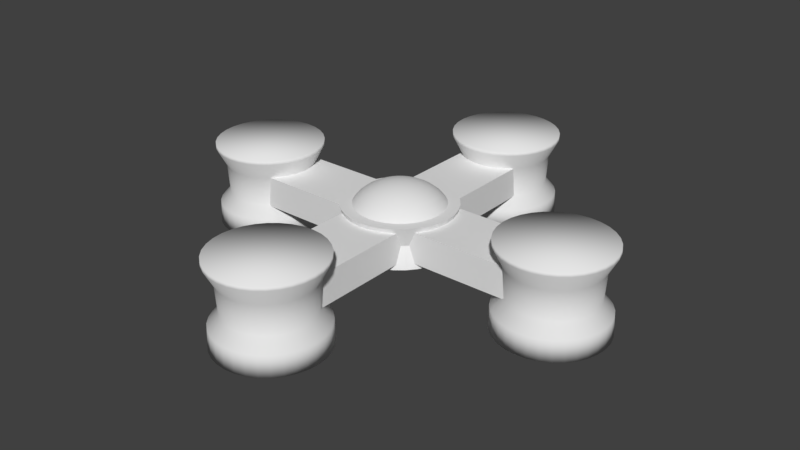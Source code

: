 # Source: quadcopter.blend  (saved by Blender 2.78.0; exported with 4.5.12 LTS)
import bpy
from mathutils import Matrix  # noqa: F401  (used for matrix-valued properties, if any)

bpy.ops.wm.read_factory_settings(use_empty=True)
scene = bpy.context.scene
scene.name = 'Scene'

# ---- collections
col_collection_1 = bpy.data.collections.new('Collection 1'); scene.collection.children.link(col_collection_1)

# ---- world
world_world = bpy.data.worlds.new('World'); scene.world = world_world
world_world.color = (0.05088, 0.05088, 0.05088)
world_world.use_sun_shadow = False
world_world.sun_shadow_jitter_overblur = 0.0
world_world.cycles.sampling_method = 'MANUAL'

# ---- meshes
me_sphere = bpy.data.meshes.new('Sphere')
me_sphere.from_pydata([(0.03806, 0.1913, 0.9808), (0.07466, 0.3753, 0.9239), (0.1084, 0.5449, 0.8315), (0.1379, 0.6935, 0.7071), (0.1622, 0.8155, 0.5556), (0.1802, 0.9061, 0.3827), (0.07466, 0.1802, 0.9808), (0.1464, 0.3536, 0.9239), (0.2126, 0.5133, 0.8315), (0.2706, 0.6533, 0.7071), (0.3182, 0.7682, 0.5556), (0.3536, 0.8536, 0.3827), (0.1084, 0.1622, 0.9808), (0.2126, 0.3182, 0.9239), (0.3087, 0.4619, 0.8315), (0.3928, 0.5879, 0.7071), (0.4619, 0.6913, 0.5556), (0.5133, 0.7682, 0.3827), (0.1379, 0.1379, 0.9808), (0.2706, 0.2706, 0.9239), (0.3928, 0.3928, 0.8315), (0.5, 0.5, 0.7071), (0.5879, 0.5879, 0.5556), (0.6533, 0.6533, 0.3827), (0.1622, 0.1084, 0.9808), (0.3182, 0.2126, 0.9239), (0.4619, 0.3087, 0.8315), (0.5879, 0.3928, 0.7071), (0.6913, 0.4619, 0.5556), (0.7682, 0.5133, 0.3827), (0.1802, 0.07466, 0.9808), (0.3536, 0.1464, 0.9239), (0.5133, 0.2126, 0.8315), (0.6533, 0.2706, 0.7071), (0.7682, 0.3182, 0.5556), (0.8536, 0.3536, 0.3827), (0.1913, 0.03806, 0.9808), (0.3753, 0.07466, 0.9239), (0.5449, 0.1084, 0.8315), (0.6935, 0.1379, 0.7071), (0.8155, 0.1622, 0.5556), (0.9061, 0.1802, 0.3827), (0.1951, -3.266e-07, 0.9808), (0.3827, -3.192e-07, 0.9239), (0.5556, -3.117e-07, 0.8315), (0.7071, -3.192e-07, 0.7071), (0.8315, -3.341e-07, 0.5556), (0.9239, -2.745e-07, 0.3827), (0.1913, -0.03806, 0.9808), (0.3753, -0.07466, 0.9239), (0.5449, -0.1084, 0.8315), (0.6935, -0.138, 0.7071), (0.8155, -0.1622, 0.5556), (0.9061, -0.1802, 0.3827), (0.1802, -0.07466, 0.9808), (0.3536, -0.1464, 0.9239), (0.5133, -0.2126, 0.8315), (0.6533, -0.2706, 0.7071), (0.7682, -0.3182, 0.5556), (0.8536, -0.3536, 0.3827), (0.1622, -0.1084, 0.9808), (0.3182, -0.2126, 0.9239), (0.4619, -0.3087, 0.8315), (0.5879, -0.3928, 0.7071), (0.6913, -0.4619, 0.5556), (0.7682, -0.5133, 0.3827), (0.1379, -0.138, 0.9808), (0.2706, -0.2706, 0.9239), (0.3928, -0.3928, 0.8315), (0.5, -0.5, 0.7071), (0.5879, -0.5879, 0.5556), (0.6533, -0.6533, 0.3827), (0.1084, -0.1622, 0.9808), (0.2126, -0.3182, 0.9239), (0.3087, -0.4619, 0.8315), (0.3928, -0.5879, 0.7071), (0.4619, -0.6913, 0.5556), (0.5133, -0.7682, 0.3827), (0.07466, -0.1802, 0.9808), (0.1464, -0.3536, 0.9239), (0.2126, -0.5133, 0.8315), (0.2706, -0.6533, 0.7071), (0.3182, -0.7682, 0.5556), (0.3536, -0.8536, 0.3827), (0.03806, -0.1913, 0.9808), (0.07466, -0.3753, 0.9239), (0.1084, -0.5449, 0.8315), (0.1379, -0.6935, 0.7071), (0.1622, -0.8155, 0.5556), (0.1802, -0.9061, 0.3827), (-7.212e-09, -0.1951, 0.9808), (4.122e-08, -0.3827, 0.9239), (2.632e-08, -0.5556, 0.8315), (-2.584e-08, -0.7071, 0.7071), (-8.544e-08, -0.8315, 0.5556), (6.357e-08, -0.9239, 0.3827), (-0.03806, -0.1913, 0.9808), (-0.07466, -0.3753, 0.9239), (-0.1084, -0.5449, 0.8315), (-0.1379, -0.6935, 0.7071), (-0.1622, -0.8155, 0.5556), (-0.1802, -0.9061, 0.3827), (-0.07466, -0.1802, 0.9808), (-0.1464, -0.3536, 0.9239), (-0.2126, -0.5133, 0.8315), (-0.2706, -0.6533, 0.7071), (-0.3182, -0.7682, 0.5556), (-0.3536, -0.8536, 0.3827), (-1.81e-07, -5.968e-07, 1.0), (-0.1084, -0.1622, 0.9808), (-0.2126, -0.3182, 0.9239), (-0.3087, -0.4619, 0.8315), (-0.3928, -0.5879, 0.7071), (-0.4619, -0.6913, 0.5556), (-0.5133, -0.7682, 0.3827), (-0.1379, -0.138, 0.9808), (-0.2706, -0.2706, 0.9239), (-0.3928, -0.3928, 0.8315), (-0.5, -0.5, 0.7071), (-0.5879, -0.5879, 0.5556), (-0.6533, -0.6533, 0.3827), (-0.1622, -0.1084, 0.9808), (-0.3182, -0.2126, 0.9239), (-0.4619, -0.3087, 0.8315), (-0.5879, -0.3928, 0.7071), (-0.6913, -0.4619, 0.5556), (-0.7682, -0.5133, 0.3827), (-0.1802, -0.07466, 0.9808), (-0.3536, -0.1464, 0.9239), (-0.5133, -0.2126, 0.8315), (-0.6533, -0.2706, 0.7071), (-0.7682, -0.3182, 0.5556), (-0.8536, -0.3536, 0.3827), (-0.1913, -0.03806, 0.9808), (-0.3753, -0.07466, 0.9239), (-0.5449, -0.1084, 0.8315), (-0.6935, -0.1379, 0.7071), (-0.8155, -0.1622, 0.5556), (-0.9061, -0.1802, 0.3827), (-0.1951, -3.117e-07, 0.9808), (-0.3827, -2.819e-07, 0.9239), (-0.5556, -2.819e-07, 0.8315), (-0.7071, -1.851e-07, 0.7071), (-0.8315, -1.404e-07, 0.5556), (-0.9239, -3.192e-07, 0.3827), (-0.1913, 0.03806, 0.9808), (-0.3753, 0.07466, 0.9239), (-0.5449, 0.1084, 0.8315), (-0.6935, 0.1379, 0.7071), (-0.8155, 0.1622, 0.5556), (-0.9061, 0.1802, 0.3827), (-0.1802, 0.07466, 0.9808), (-0.3536, 0.1464, 0.9239), (-0.5133, 0.2126, 0.8315), (-0.6533, 0.2706, 0.7071), (-0.7682, 0.3182, 0.5556), (-0.8536, 0.3536, 0.3827), (-0.1622, 0.1084, 0.9808), (-0.3182, 0.2126, 0.9239), (-0.4619, 0.3087, 0.8315), (-0.5879, 0.3928, 0.7071), (-0.6913, 0.4619, 0.5556), (-0.7682, 0.5133, 0.3827), (-0.1379, 0.1379, 0.9808), (-0.2706, 0.2706, 0.9239), (-0.3928, 0.3928, 0.8315), (-0.5, 0.5, 0.7071), (-0.5879, 0.5879, 0.5556), (-0.6533, 0.6533, 0.3827), (-0.1084, 0.1622, 0.9808), (-0.2126, 0.3182, 0.9239), (-0.3087, 0.4619, 0.8315), (-0.3928, 0.5879, 0.7071), (-0.4619, 0.6913, 0.5556), (-0.5133, 0.7682, 0.3827), (-0.07466, 0.1802, 0.9808), (-0.1464, 0.3536, 0.9239), (-0.2126, 0.5133, 0.8315), (-0.2706, 0.6533, 0.7071), (-0.3182, 0.7682, 0.5556), (-0.3536, 0.8536, 0.3827), (-0.03806, 0.1913, 0.9808), (-0.07466, 0.3753, 0.9239), (-0.1084, 0.5449, 0.8315), (-0.1379, 0.6935, 0.7071), (-0.1622, 0.8155, 0.5556), (-0.1802, 0.9061, 0.3827), (3.749e-08, 0.1951, 0.9808), (7.847e-08, 0.3827, 0.9239), (1.083e-07, 0.5556, 0.8315), (1.53e-07, 0.7071, 0.7071), (2.722e-07, 0.8315, 0.5556), (6.357e-08, 0.9239, 0.3827)], [], [(189, 188, 1, 2), (190, 189, 2, 3), (191, 190, 3, 4), (192, 191, 4, 5), (187, 108, 0), (188, 187, 0, 1), (1, 0, 6, 7), (2, 1, 7, 8), (3, 2, 8, 9), (4, 3, 9, 10), (5, 4, 10, 11), (0, 108, 6), (11, 10, 16, 17), (6, 108, 12), (7, 6, 12, 13), (8, 7, 13, 14), (9, 8, 14, 15), (10, 9, 15, 16), (14, 13, 19, 20), (15, 14, 20, 21), (16, 15, 21, 22), (17, 16, 22, 23), (12, 108, 18), (13, 12, 18, 19), (18, 108, 24), (19, 18, 24, 25), (20, 19, 25, 26), (21, 20, 26, 27), (22, 21, 27, 28), (23, 22, 28, 29), (26, 25, 31, 32), (27, 26, 32, 33), (28, 27, 33, 34), (29, 28, 34, 35), (24, 108, 30), (25, 24, 30, 31), (30, 108, 36), (31, 30, 36, 37), (32, 31, 37, 38), (33, 32, 38, 39), (34, 33, 39, 40), (35, 34, 40, 41), (39, 38, 44, 45), (40, 39, 45, 46), (41, 40, 46, 47), (36, 108, 42), (37, 36, 42, 43), (38, 37, 43, 44), (42, 108, 48), (43, 42, 48, 49), (44, 43, 49, 50), (45, 44, 50, 51), (46, 45, 51, 52), (47, 46, 52, 53), (51, 50, 56, 57), (52, 51, 57, 58), (53, 52, 58, 59), (48, 108, 54), (49, 48, 54, 55), (50, 49, 55, 56), (54, 108, 60), (55, 54, 60, 61), (56, 55, 61, 62), (57, 56, 62, 63), (58, 57, 63, 64), (59, 58, 64, 65), (64, 63, 69, 70), (65, 64, 70, 71), (60, 108, 66), (61, 60, 66, 67), (62, 61, 67, 68), (63, 62, 68, 69), (67, 66, 72, 73), (68, 67, 73, 74), (69, 68, 74, 75), (70, 69, 75, 76), (71, 70, 76, 77), (66, 108, 72), (77, 76, 82, 83), (72, 108, 78), (73, 72, 78, 79), (74, 73, 79, 80), (75, 74, 80, 81), (76, 75, 81, 82), (79, 78, 84, 85), (80, 79, 85, 86), (81, 80, 86, 87), (82, 81, 87, 88), (83, 82, 88, 89), (78, 108, 84), (89, 88, 94, 95), (84, 108, 90), (85, 84, 90, 91), (86, 85, 91, 92), (87, 86, 92, 93), (88, 87, 93, 94), (92, 91, 97, 98), (93, 92, 98, 99), (94, 93, 99, 100), (95, 94, 100, 101), (90, 108, 96), (91, 90, 96, 97), (96, 108, 102), (97, 96, 102, 103), (98, 97, 103, 104), (99, 98, 104, 105), (100, 99, 105, 106), (101, 100, 106, 107), (104, 103, 110, 111), (105, 104, 111, 112), (106, 105, 112, 113), (107, 106, 113, 114), (102, 108, 109), (103, 102, 109, 110), (109, 108, 115), (110, 109, 115, 116), (111, 110, 116, 117), (112, 111, 117, 118), (113, 112, 118, 119), (114, 113, 119, 120), (118, 117, 123, 124), (119, 118, 124, 125), (120, 119, 125, 126), (115, 108, 121), (116, 115, 121, 122), (117, 116, 122, 123), (121, 108, 127), (122, 121, 127, 128), (123, 122, 128, 129), (124, 123, 129, 130), (125, 124, 130, 131), (126, 125, 131, 132), (131, 130, 136, 137), (132, 131, 137, 138), (127, 108, 133), (128, 127, 133, 134), (129, 128, 134, 135), (130, 129, 135, 136), (133, 108, 139), (134, 133, 139, 140), (135, 134, 140, 141), (136, 135, 141, 142), (137, 136, 142, 143), (138, 137, 143, 144), (143, 142, 148, 149), (144, 143, 149, 150), (139, 108, 145), (140, 139, 145, 146), (141, 140, 146, 147), (142, 141, 147, 148), (146, 145, 151, 152), (147, 146, 152, 153), (148, 147, 153, 154), (149, 148, 154, 155), (150, 149, 155, 156), (145, 108, 151), (156, 155, 161, 162), (151, 108, 157), (152, 151, 157, 158), (153, 152, 158, 159), (154, 153, 159, 160), (155, 154, 160, 161), (158, 157, 163, 164), (159, 158, 164, 165), (160, 159, 165, 166), (161, 160, 166, 167), (162, 161, 167, 168), (157, 108, 163), (168, 167, 173, 174), (163, 108, 169), (164, 163, 169, 170), (165, 164, 170, 171), (166, 165, 171, 172), (167, 166, 172, 173), (171, 170, 176, 177), (172, 171, 177, 178), (173, 172, 178, 179), (174, 173, 179, 180), (169, 108, 175), (170, 169, 175, 176), (175, 108, 181), (176, 175, 181, 182), (177, 176, 182, 183), (178, 177, 183, 184), (179, 178, 184, 185), (180, 179, 185, 186), (184, 183, 189, 190), (185, 184, 190, 191), (186, 185, 191, 192), (181, 108, 187), (182, 181, 187, 188), (183, 182, 188, 189)])
me_sphere.polygons.foreach_set('use_smooth', [True] * 192)
me_sphere.use_remesh_preserve_volume = False
me_sphere.use_remesh_preserve_attributes = False
me_sphere.use_mirror_vertex_groups = False
me_sphere.update()
me_cylinder_012 = bpy.data.meshes.new('Cylinder.012')
me_cylinder_012.from_pydata([(0.0, 1.0, -1.0), (0.0, 1.0, 1.0), (0.1951, 0.9808, -1.0), (0.1951, 0.9808, 1.0), (0.3827, 0.9239, -1.0), (0.3827, 0.9239, 1.0), (0.5556, 0.8315, -1.0), (0.5556, 0.8315, 1.0), (0.7071, 0.7071, -1.0), (0.7071, 0.7071, 1.0), (0.8315, 0.5556, -1.0), (0.8315, 0.5556, 1.0), (0.9239, 0.3827, -1.0), (0.9239, 0.3827, 1.0), (0.9808, 0.1951, -1.0), (0.9808, 0.1951, 1.0), (1.0, 7.55e-08, -1.0), (1.0, 7.55e-08, 1.0), (0.9808, -0.1951, -1.0), (0.9808, -0.1951, 1.0), (0.9239, -0.3827, -1.0), (0.9239, -0.3827, 1.0), (0.8315, -0.5556, -1.0), (0.8315, -0.5556, 1.0), (0.7071, -0.7071, -1.0), (0.7071, -0.7071, 1.0), (0.5556, -0.8315, -1.0), (0.5556, -0.8315, 1.0), (0.3827, -0.9239, -1.0), (0.3827, -0.9239, 1.0), (0.1951, -0.9808, -1.0), (0.1951, -0.9808, 1.0), (-3.258e-07, -1.0, -1.0), (-3.258e-07, -1.0, 1.0), (-0.1951, -0.9808, -1.0), (-0.1951, -0.9808, 1.0), (-0.3827, -0.9239, -1.0), (-0.3827, -0.9239, 1.0), (-0.5556, -0.8315, -1.0), (-0.5556, -0.8315, 1.0), (-0.7071, -0.7071, -1.0), (-0.7071, -0.7071, 1.0), (-0.8315, -0.5556, -1.0), (-0.8315, -0.5556, 1.0), (-0.9239, -0.3827, -1.0), (-0.9239, -0.3827, 1.0), (-0.9808, -0.1951, -1.0), (-0.9808, -0.1951, 1.0), (-1.0, 9.656e-07, -1.0), (-1.0, 9.656e-07, 1.0), (-0.9808, 0.1951, -1.0), (-0.9808, 0.1951, 1.0), (-0.9239, 0.3827, -1.0), (-0.9239, 0.3827, 1.0), (-0.8315, 0.5556, -1.0), (-0.8315, 0.5556, 1.0), (-0.7071, 0.7071, -1.0), (-0.7071, 0.7071, 1.0), (-0.5556, 0.8315, -1.0), (-0.5556, 0.8315, 1.0), (-0.3827, 0.9239, -1.0), (-0.3827, 0.9239, 1.0), (-0.1951, 0.9808, -1.0), (-0.1951, 0.9808, 1.0), (0.0, 1.0, 0.904), (0.1951, 0.9808, 0.904), (0.3827, 0.9239, 0.904), (0.5556, 0.8315, 0.904), (0.7071, 0.7071, 0.904), (0.8315, 0.5556, 0.904), (0.9239, 0.3827, 0.904), (0.9808, 0.1951, 0.904), (1.0, 7.55e-08, 0.904), (0.9808, -0.1951, 0.904), (0.9239, -0.3827, 0.904), (0.8315, -0.5556, 0.904), (0.7071, -0.7071, 0.904), (0.5556, -0.8315, 0.904), (0.3827, -0.9239, 0.904), (0.1951, -0.9808, 0.904), (-3.258e-07, -1.0, 0.904), (-0.1951, -0.9808, 0.904), (-0.3827, -0.9239, 0.904), (-0.5556, -0.8315, 0.904), (-0.7071, -0.7071, 0.904), (-0.8315, -0.5556, 0.904), (-0.9239, -0.3827, 0.904), (-0.9808, -0.1951, 0.904), (-1.0, 9.656e-07, 0.904), (-0.9808, 0.1951, 0.904), (-0.9239, 0.3827, 0.904), (-0.8315, 0.5556, 0.904), (-0.7071, 0.7071, 0.904), (-0.5556, 0.8315, 0.904), (-0.3827, 0.9239, 0.904), (-0.1951, 0.9808, 0.904), (0.1614, 0.8115, 0.4787), (0.3166, 0.7644, 0.4787), (0.4597, 0.6879, 0.4787), (0.585, 0.585, 0.4787), (0.6879, 0.4597, 0.4787), (0.7644, 0.3166, 0.4787), (0.8115, 0.1614, 0.4787), (0.8274, 1.149e-07, 0.4787), (0.8115, -0.1614, 0.4787), (0.7644, -0.3166, 0.4787), (0.6879, -0.4597, 0.4787), (0.585, -0.585, 0.4787), (0.4597, -0.6879, 0.4787), (0.3166, -0.7644, 0.4787), (0.1614, -0.8115, 0.4787), (-2.491e-07, -0.8274, 0.4787), (-0.1614, -0.8115, 0.4787), (-0.3166, -0.7644, 0.4787), (-0.4597, -0.6879, 0.4787), (-0.585, -0.585, 0.4787), (-0.6879, -0.4597, 0.4787), (-0.7644, -0.3166, 0.4787), (-0.8115, -0.1614, 0.4787), (-0.8274, 8.513e-07, 0.4787), (-0.8115, 0.1614, 0.4787), (-0.7644, 0.3166, 0.4787), (-0.6879, 0.4597, 0.4787), (-0.585, 0.585, 0.4787), (-0.4597, 0.6879, 0.4787), (-0.3166, 0.7644, 0.4787), (-0.1614, 0.8115, 0.4787), (2.05e-08, 0.8274, 0.4787), (0.1547, 0.778, -0.2232), (0.3036, 0.7328, -0.2232), (0.4407, 0.6595, -0.2232), (0.5609, 0.5609, -0.2232), (0.6595, 0.4407, -0.2232), (0.7328, 0.3036, -0.2232), (0.778, 0.1547, -0.2232), (0.7932, 1.212e-07, -0.2232), (0.778, -0.1547, -0.2232), (0.7328, -0.3036, -0.2232), (0.6595, -0.4407, -0.2232), (0.5609, -0.5609, -0.2232), (0.4407, -0.6595, -0.2232), (0.3036, -0.7328, -0.2232), (0.1547, -0.778, -0.2232), (-2.377e-07, -0.7932, -0.2232), (-0.1547, -0.778, -0.2232), (-0.3036, -0.7328, -0.2232), (-0.4407, -0.6595, -0.2232), (-0.5609, -0.5609, -0.2232), (-0.6595, -0.4407, -0.2232), (-0.7328, -0.3036, -0.2232), (-0.778, -0.1547, -0.2232), (-0.7932, 8.273e-07, -0.2232), (-0.778, 0.1548, -0.2232), (-0.7328, 0.3036, -0.2232), (-0.6595, 0.4407, -0.2232), (-0.5609, 0.5609, -0.2232), (-0.4407, 0.6595, -0.2232), (-0.3036, 0.7328, -0.2232), (-0.1547, 0.778, -0.2232), (2.079e-08, 0.7932, -0.2232), (0.1923, 0.967, -0.5132), (0.3773, 0.9109, -0.5132), (0.5477, 0.8198, -0.5132), (0.6971, 0.6971, -0.5132), (0.8198, 0.5477, -0.5132), (0.9109, 0.3773, -0.5132), (0.967, 0.1923, -0.5132), (0.9859, 7.646e-08, -0.5132), (0.967, -0.1923, -0.5132), (0.9109, -0.3773, -0.5132), (0.8198, -0.5477, -0.5132), (0.6971, -0.6971, -0.5132), (0.5477, -0.8198, -0.5132), (0.3773, -0.9109, -0.5132), (0.1923, -0.967, -0.5132), (-3.224e-07, -0.9859, -0.5132), (-0.1923, -0.967, -0.5132), (-0.3773, -0.9109, -0.5132), (-0.5477, -0.8198, -0.5132), (-0.6971, -0.6971, -0.5132), (-0.8198, -0.5477, -0.5132), (-0.9109, -0.3773, -0.5132), (-0.967, -0.1923, -0.5132), (-0.9859, 9.54e-07, -0.5132), (-0.967, 0.1923, -0.5132), (-0.9109, 0.3773, -0.5132), (-0.8198, 0.5477, -0.5132), (-0.6971, 0.6971, -0.5132), (-0.5477, 0.8198, -0.5132), (-0.3773, 0.9109, -0.5132), (-0.1923, 0.967, -0.5132), (-1.175e-09, 0.9859, -0.5132)], [], [(64, 1, 3, 65), (65, 3, 5, 66), (66, 5, 7, 67), (67, 7, 9, 68), (68, 9, 11, 69), (69, 11, 13, 70), (70, 13, 15, 71), (71, 15, 17, 72), (72, 17, 19, 73), (73, 19, 21, 74), (74, 21, 23, 75), (75, 23, 25, 76), (76, 25, 27, 77), (77, 27, 29, 78), (78, 29, 31, 79), (79, 31, 33, 80), (80, 33, 35, 81), (81, 35, 37, 82), (82, 37, 39, 83), (83, 39, 41, 84), (84, 41, 43, 85), (85, 43, 45, 86), (86, 45, 47, 87), (87, 47, 49, 88), (88, 49, 51, 89), (89, 51, 53, 90), (90, 53, 55, 91), (91, 55, 57, 92), (92, 57, 59, 93), (93, 59, 61, 94), (3, 1, 63, 61, 59, 57, 55, 53, 51, 49, 47, 45, 43, 41, 39, 37, 35, 33, 31, 29, 27, 25, 23, 21, 19, 17, 15, 13, 11, 9, 7, 5), (94, 61, 63, 95), (95, 63, 1, 64), (0, 2, 4, 6, 8, 10, 12, 14, 16, 18, 20, 22, 24, 26, 28, 30, 32, 34, 36, 38, 40, 42, 44, 46, 48, 50, 52, 54, 56, 58, 60, 62), (126, 95, 64, 127), (125, 94, 95, 126), (124, 93, 94, 125), (123, 92, 93, 124), (122, 91, 92, 123), (121, 90, 91, 122), (120, 89, 90, 121), (119, 88, 89, 120), (118, 87, 88, 119), (117, 86, 87, 118), (116, 85, 86, 117), (115, 84, 85, 116), (114, 83, 84, 115), (113, 82, 83, 114), (112, 81, 82, 113), (111, 80, 81, 112), (110, 79, 80, 111), (109, 78, 79, 110), (108, 77, 78, 109), (107, 76, 77, 108), (106, 75, 76, 107), (105, 74, 75, 106), (104, 73, 74, 105), (103, 72, 73, 104), (102, 71, 72, 103), (101, 70, 71, 102), (100, 69, 70, 101), (99, 68, 69, 100), (98, 67, 68, 99), (97, 66, 67, 98), (96, 65, 66, 97), (127, 64, 65, 96), (159, 127, 96, 128), (128, 96, 97, 129), (129, 97, 98, 130), (130, 98, 99, 131), (131, 99, 100, 132), (132, 100, 101, 133), (133, 101, 102, 134), (134, 102, 103, 135), (135, 103, 104, 136), (136, 104, 105, 137), (137, 105, 106, 138), (138, 106, 107, 139), (139, 107, 108, 140), (140, 108, 109, 141), (141, 109, 110, 142), (142, 110, 111, 143), (143, 111, 112, 144), (144, 112, 113, 145), (145, 113, 114, 146), (146, 114, 115, 147), (147, 115, 116, 148), (148, 116, 117, 149), (149, 117, 118, 150), (150, 118, 119, 151), (151, 119, 120, 152), (152, 120, 121, 153), (153, 121, 122, 154), (154, 122, 123, 155), (155, 123, 124, 156), (156, 124, 125, 157), (157, 125, 126, 158), (158, 126, 127, 159), (190, 158, 159, 191), (189, 157, 158, 190), (188, 156, 157, 189), (187, 155, 156, 188), (186, 154, 155, 187), (185, 153, 154, 186), (184, 152, 153, 185), (183, 151, 152, 184), (182, 150, 151, 183), (181, 149, 150, 182), (180, 148, 149, 181), (179, 147, 148, 180), (178, 146, 147, 179), (177, 145, 146, 178), (176, 144, 145, 177), (175, 143, 144, 176), (174, 142, 143, 175), (173, 141, 142, 174), (172, 140, 141, 173), (171, 139, 140, 172), (170, 138, 139, 171), (169, 137, 138, 170), (168, 136, 137, 169), (167, 135, 136, 168), (166, 134, 135, 167), (165, 133, 134, 166), (164, 132, 133, 165), (163, 131, 132, 164), (162, 130, 131, 163), (161, 129, 130, 162), (160, 128, 129, 161), (191, 159, 128, 160), (0, 191, 160, 2), (2, 160, 161, 4), (4, 161, 162, 6), (6, 162, 163, 8), (8, 163, 164, 10), (10, 164, 165, 12), (12, 165, 166, 14), (14, 166, 167, 16), (16, 167, 168, 18), (18, 168, 169, 20), (20, 169, 170, 22), (22, 170, 171, 24), (24, 171, 172, 26), (26, 172, 173, 28), (28, 173, 174, 30), (30, 174, 175, 32), (32, 175, 176, 34), (34, 176, 177, 36), (36, 177, 178, 38), (38, 178, 179, 40), (40, 179, 180, 42), (42, 180, 181, 44), (44, 181, 182, 46), (46, 182, 183, 48), (48, 183, 184, 50), (50, 184, 185, 52), (52, 185, 186, 54), (54, 186, 187, 56), (56, 187, 188, 58), (58, 188, 189, 60), (60, 189, 190, 62), (62, 190, 191, 0)])
me_cylinder_012.polygons.foreach_set('use_smooth', [True] * 162)
me_cylinder_012.use_remesh_preserve_volume = False
me_cylinder_012.use_remesh_preserve_attributes = False
me_cylinder_012.use_mirror_vertex_groups = False
me_cylinder_012.update()
me_cylinder_011 = bpy.data.meshes.new('Cylinder.011')
me_cylinder_011.from_pydata([(0.0, 1.0, -1.0), (0.0, 1.0, 1.0), (0.1951, 0.9808, -1.0), (0.1951, 0.9808, 1.0), (0.3827, 0.9239, -1.0), (0.3827, 0.9239, 1.0), (0.5556, 0.8315, -1.0), (0.5556, 0.8315, 1.0), (0.7071, 0.7071, -1.0), (0.7071, 0.7071, 1.0), (0.8315, 0.5556, -1.0), (0.8315, 0.5556, 1.0), (0.9239, 0.3827, -1.0), (0.9239, 0.3827, 1.0), (0.9808, 0.1951, -1.0), (0.9808, 0.1951, 1.0), (1.0, 7.55e-08, -1.0), (1.0, 7.55e-08, 1.0), (0.9808, -0.1951, -1.0), (0.9808, -0.1951, 1.0), (0.9239, -0.3827, -1.0), (0.9239, -0.3827, 1.0), (0.8315, -0.5556, -1.0), (0.8315, -0.5556, 1.0), (0.7071, -0.7071, -1.0), (0.7071, -0.7071, 1.0), (0.5556, -0.8315, -1.0), (0.5556, -0.8315, 1.0), (0.3827, -0.9239, -1.0), (0.3827, -0.9239, 1.0), (0.1951, -0.9808, -1.0), (0.1951, -0.9808, 1.0), (-3.258e-07, -1.0, -1.0), (-3.258e-07, -1.0, 1.0), (-0.1951, -0.9808, -1.0), (-0.1951, -0.9808, 1.0), (-0.3827, -0.9239, -1.0), (-0.3827, -0.9239, 1.0), (-0.5556, -0.8315, -1.0), (-0.5556, -0.8315, 1.0), (-0.7071, -0.7071, -1.0), (-0.7071, -0.7071, 1.0), (-0.8315, -0.5556, -1.0), (-0.8315, -0.5556, 1.0), (-0.9239, -0.3827, -1.0), (-0.9239, -0.3827, 1.0), (-0.9808, -0.1951, -1.0), (-0.9808, -0.1951, 1.0), (-1.0, 9.656e-07, -1.0), (-1.0, 9.656e-07, 1.0), (-0.9808, 0.1951, -1.0), (-0.9808, 0.1951, 1.0), (-0.9239, 0.3827, -1.0), (-0.9239, 0.3827, 1.0), (-0.8315, 0.5556, -1.0), (-0.8315, 0.5556, 1.0), (-0.7071, 0.7071, -1.0), (-0.7071, 0.7071, 1.0), (-0.5556, 0.8315, -1.0), (-0.5556, 0.8315, 1.0), (-0.3827, 0.9239, -1.0), (-0.3827, 0.9239, 1.0), (-0.1951, 0.9808, -1.0), (-0.1951, 0.9808, 1.0), (0.0, 1.0, 0.904), (0.1951, 0.9808, 0.904), (0.3827, 0.9239, 0.904), (0.5556, 0.8315, 0.904), (0.7071, 0.7071, 0.904), (0.8315, 0.5556, 0.904), (0.9239, 0.3827, 0.904), (0.9808, 0.1951, 0.904), (1.0, 7.55e-08, 0.904), (0.9808, -0.1951, 0.904), (0.9239, -0.3827, 0.904), (0.8315, -0.5556, 0.904), (0.7071, -0.7071, 0.904), (0.5556, -0.8315, 0.904), (0.3827, -0.9239, 0.904), (0.1951, -0.9808, 0.904), (-3.258e-07, -1.0, 0.904), (-0.1951, -0.9808, 0.904), (-0.3827, -0.9239, 0.904), (-0.5556, -0.8315, 0.904), (-0.7071, -0.7071, 0.904), (-0.8315, -0.5556, 0.904), (-0.9239, -0.3827, 0.904), (-0.9808, -0.1951, 0.904), (-1.0, 9.656e-07, 0.904), (-0.9808, 0.1951, 0.904), (-0.9239, 0.3827, 0.904), (-0.8315, 0.5556, 0.904), (-0.7071, 0.7071, 0.904), (-0.5556, 0.8315, 0.904), (-0.3827, 0.9239, 0.904), (-0.1951, 0.9808, 0.904), (0.1614, 0.8115, 0.4787), (0.3166, 0.7644, 0.4787), (0.4597, 0.6879, 0.4787), (0.585, 0.585, 0.4787), (0.6879, 0.4597, 0.4787), (0.7644, 0.3166, 0.4787), (0.8115, 0.1614, 0.4787), (0.8274, 1.149e-07, 0.4787), (0.8115, -0.1614, 0.4787), (0.7644, -0.3166, 0.4787), (0.6879, -0.4597, 0.4787), (0.585, -0.585, 0.4787), (0.4597, -0.6879, 0.4787), (0.3166, -0.7644, 0.4787), (0.1614, -0.8115, 0.4787), (-2.491e-07, -0.8274, 0.4787), (-0.1614, -0.8115, 0.4787), (-0.3166, -0.7644, 0.4787), (-0.4597, -0.6879, 0.4787), (-0.585, -0.585, 0.4787), (-0.6879, -0.4597, 0.4787), (-0.7644, -0.3166, 0.4787), (-0.8115, -0.1614, 0.4787), (-0.8274, 8.513e-07, 0.4787), (-0.8115, 0.1614, 0.4787), (-0.7644, 0.3166, 0.4787), (-0.6879, 0.4597, 0.4787), (-0.585, 0.585, 0.4787), (-0.4597, 0.6879, 0.4787), (-0.3166, 0.7644, 0.4787), (-0.1614, 0.8115, 0.4787), (2.05e-08, 0.8274, 0.4787), (0.1547, 0.778, -0.2232), (0.3036, 0.7328, -0.2232), (0.4407, 0.6595, -0.2232), (0.5609, 0.5609, -0.2232), (0.6595, 0.4407, -0.2232), (0.7328, 0.3036, -0.2232), (0.778, 0.1547, -0.2232), (0.7932, 1.212e-07, -0.2232), (0.778, -0.1547, -0.2232), (0.7328, -0.3036, -0.2232), (0.6595, -0.4407, -0.2232), (0.5609, -0.5609, -0.2232), (0.4407, -0.6595, -0.2232), (0.3036, -0.7328, -0.2232), (0.1547, -0.778, -0.2232), (-2.377e-07, -0.7932, -0.2232), (-0.1547, -0.778, -0.2232), (-0.3036, -0.7328, -0.2232), (-0.4407, -0.6595, -0.2232), (-0.5609, -0.5609, -0.2232), (-0.6595, -0.4407, -0.2232), (-0.7328, -0.3036, -0.2232), (-0.778, -0.1547, -0.2232), (-0.7932, 8.273e-07, -0.2232), (-0.778, 0.1548, -0.2232), (-0.7328, 0.3036, -0.2232), (-0.6595, 0.4407, -0.2232), (-0.5609, 0.5609, -0.2232), (-0.4407, 0.6595, -0.2232), (-0.3036, 0.7328, -0.2232), (-0.1547, 0.778, -0.2232), (2.079e-08, 0.7932, -0.2232), (0.1923, 0.967, -0.5132), (0.3773, 0.9109, -0.5132), (0.5477, 0.8198, -0.5132), (0.6971, 0.6971, -0.5132), (0.8198, 0.5477, -0.5132), (0.9109, 0.3773, -0.5132), (0.967, 0.1923, -0.5132), (0.9859, 7.646e-08, -0.5132), (0.967, -0.1923, -0.5132), (0.9109, -0.3773, -0.5132), (0.8198, -0.5477, -0.5132), (0.6971, -0.6971, -0.5132), (0.5477, -0.8198, -0.5132), (0.3773, -0.9109, -0.5132), (0.1923, -0.967, -0.5132), (-3.224e-07, -0.9859, -0.5132), (-0.1923, -0.967, -0.5132), (-0.3773, -0.9109, -0.5132), (-0.5477, -0.8198, -0.5132), (-0.6971, -0.6971, -0.5132), (-0.8198, -0.5477, -0.5132), (-0.9109, -0.3773, -0.5132), (-0.967, -0.1923, -0.5132), (-0.9859, 9.54e-07, -0.5132), (-0.967, 0.1923, -0.5132), (-0.9109, 0.3773, -0.5132), (-0.8198, 0.5477, -0.5132), (-0.6971, 0.6971, -0.5132), (-0.5477, 0.8198, -0.5132), (-0.3773, 0.9109, -0.5132), (-0.1923, 0.967, -0.5132), (-1.175e-09, 0.9859, -0.5132)], [], [(64, 1, 3, 65), (65, 3, 5, 66), (66, 5, 7, 67), (67, 7, 9, 68), (68, 9, 11, 69), (69, 11, 13, 70), (70, 13, 15, 71), (71, 15, 17, 72), (72, 17, 19, 73), (73, 19, 21, 74), (74, 21, 23, 75), (75, 23, 25, 76), (76, 25, 27, 77), (77, 27, 29, 78), (78, 29, 31, 79), (79, 31, 33, 80), (80, 33, 35, 81), (81, 35, 37, 82), (82, 37, 39, 83), (83, 39, 41, 84), (84, 41, 43, 85), (85, 43, 45, 86), (86, 45, 47, 87), (87, 47, 49, 88), (88, 49, 51, 89), (89, 51, 53, 90), (90, 53, 55, 91), (91, 55, 57, 92), (92, 57, 59, 93), (93, 59, 61, 94), (3, 1, 63, 61, 59, 57, 55, 53, 51, 49, 47, 45, 43, 41, 39, 37, 35, 33, 31, 29, 27, 25, 23, 21, 19, 17, 15, 13, 11, 9, 7, 5), (94, 61, 63, 95), (95, 63, 1, 64), (0, 2, 4, 6, 8, 10, 12, 14, 16, 18, 20, 22, 24, 26, 28, 30, 32, 34, 36, 38, 40, 42, 44, 46, 48, 50, 52, 54, 56, 58, 60, 62), (126, 95, 64, 127), (125, 94, 95, 126), (124, 93, 94, 125), (123, 92, 93, 124), (122, 91, 92, 123), (121, 90, 91, 122), (120, 89, 90, 121), (119, 88, 89, 120), (118, 87, 88, 119), (117, 86, 87, 118), (116, 85, 86, 117), (115, 84, 85, 116), (114, 83, 84, 115), (113, 82, 83, 114), (112, 81, 82, 113), (111, 80, 81, 112), (110, 79, 80, 111), (109, 78, 79, 110), (108, 77, 78, 109), (107, 76, 77, 108), (106, 75, 76, 107), (105, 74, 75, 106), (104, 73, 74, 105), (103, 72, 73, 104), (102, 71, 72, 103), (101, 70, 71, 102), (100, 69, 70, 101), (99, 68, 69, 100), (98, 67, 68, 99), (97, 66, 67, 98), (96, 65, 66, 97), (127, 64, 65, 96), (159, 127, 96, 128), (128, 96, 97, 129), (129, 97, 98, 130), (130, 98, 99, 131), (131, 99, 100, 132), (132, 100, 101, 133), (133, 101, 102, 134), (134, 102, 103, 135), (135, 103, 104, 136), (136, 104, 105, 137), (137, 105, 106, 138), (138, 106, 107, 139), (139, 107, 108, 140), (140, 108, 109, 141), (141, 109, 110, 142), (142, 110, 111, 143), (143, 111, 112, 144), (144, 112, 113, 145), (145, 113, 114, 146), (146, 114, 115, 147), (147, 115, 116, 148), (148, 116, 117, 149), (149, 117, 118, 150), (150, 118, 119, 151), (151, 119, 120, 152), (152, 120, 121, 153), (153, 121, 122, 154), (154, 122, 123, 155), (155, 123, 124, 156), (156, 124, 125, 157), (157, 125, 126, 158), (158, 126, 127, 159), (190, 158, 159, 191), (189, 157, 158, 190), (188, 156, 157, 189), (187, 155, 156, 188), (186, 154, 155, 187), (185, 153, 154, 186), (184, 152, 153, 185), (183, 151, 152, 184), (182, 150, 151, 183), (181, 149, 150, 182), (180, 148, 149, 181), (179, 147, 148, 180), (178, 146, 147, 179), (177, 145, 146, 178), (176, 144, 145, 177), (175, 143, 144, 176), (174, 142, 143, 175), (173, 141, 142, 174), (172, 140, 141, 173), (171, 139, 140, 172), (170, 138, 139, 171), (169, 137, 138, 170), (168, 136, 137, 169), (167, 135, 136, 168), (166, 134, 135, 167), (165, 133, 134, 166), (164, 132, 133, 165), (163, 131, 132, 164), (162, 130, 131, 163), (161, 129, 130, 162), (160, 128, 129, 161), (191, 159, 128, 160), (0, 191, 160, 2), (2, 160, 161, 4), (4, 161, 162, 6), (6, 162, 163, 8), (8, 163, 164, 10), (10, 164, 165, 12), (12, 165, 166, 14), (14, 166, 167, 16), (16, 167, 168, 18), (18, 168, 169, 20), (20, 169, 170, 22), (22, 170, 171, 24), (24, 171, 172, 26), (26, 172, 173, 28), (28, 173, 174, 30), (30, 174, 175, 32), (32, 175, 176, 34), (34, 176, 177, 36), (36, 177, 178, 38), (38, 178, 179, 40), (40, 179, 180, 42), (42, 180, 181, 44), (44, 181, 182, 46), (46, 182, 183, 48), (48, 183, 184, 50), (50, 184, 185, 52), (52, 185, 186, 54), (54, 186, 187, 56), (56, 187, 188, 58), (58, 188, 189, 60), (60, 189, 190, 62), (62, 190, 191, 0)])
me_cylinder_011.polygons.foreach_set('use_smooth', [True] * 162)
me_cylinder_011.use_remesh_preserve_volume = False
me_cylinder_011.use_remesh_preserve_attributes = False
me_cylinder_011.use_mirror_vertex_groups = False
me_cylinder_011.update()
me_cylinder_010 = bpy.data.meshes.new('Cylinder.010')
me_cylinder_010.from_pydata([(0.0, 1.0, -1.0), (0.0, 1.0, 1.0), (0.1951, 0.9808, -1.0), (0.1951, 0.9808, 1.0), (0.3827, 0.9239, -1.0), (0.3827, 0.9239, 1.0), (0.5556, 0.8315, -1.0), (0.5556, 0.8315, 1.0), (0.7071, 0.7071, -1.0), (0.7071, 0.7071, 1.0), (0.8315, 0.5556, -1.0), (0.8315, 0.5556, 1.0), (0.9239, 0.3827, -1.0), (0.9239, 0.3827, 1.0), (0.9808, 0.1951, -1.0), (0.9808, 0.1951, 1.0), (1.0, 7.55e-08, -1.0), (1.0, 7.55e-08, 1.0), (0.9808, -0.1951, -1.0), (0.9808, -0.1951, 1.0), (0.9239, -0.3827, -1.0), (0.9239, -0.3827, 1.0), (0.8315, -0.5556, -1.0), (0.8315, -0.5556, 1.0), (0.7071, -0.7071, -1.0), (0.7071, -0.7071, 1.0), (0.5556, -0.8315, -1.0), (0.5556, -0.8315, 1.0), (0.3827, -0.9239, -1.0), (0.3827, -0.9239, 1.0), (0.1951, -0.9808, -1.0), (0.1951, -0.9808, 1.0), (-3.258e-07, -1.0, -1.0), (-3.258e-07, -1.0, 1.0), (-0.1951, -0.9808, -1.0), (-0.1951, -0.9808, 1.0), (-0.3827, -0.9239, -1.0), (-0.3827, -0.9239, 1.0), (-0.5556, -0.8315, -1.0), (-0.5556, -0.8315, 1.0), (-0.7071, -0.7071, -1.0), (-0.7071, -0.7071, 1.0), (-0.8315, -0.5556, -1.0), (-0.8315, -0.5556, 1.0), (-0.9239, -0.3827, -1.0), (-0.9239, -0.3827, 1.0), (-0.9808, -0.1951, -1.0), (-0.9808, -0.1951, 1.0), (-1.0, 9.656e-07, -1.0), (-1.0, 9.656e-07, 1.0), (-0.9808, 0.1951, -1.0), (-0.9808, 0.1951, 1.0), (-0.9239, 0.3827, -1.0), (-0.9239, 0.3827, 1.0), (-0.8315, 0.5556, -1.0), (-0.8315, 0.5556, 1.0), (-0.7071, 0.7071, -1.0), (-0.7071, 0.7071, 1.0), (-0.5556, 0.8315, -1.0), (-0.5556, 0.8315, 1.0), (-0.3827, 0.9239, -1.0), (-0.3827, 0.9239, 1.0), (-0.1951, 0.9808, -1.0), (-0.1951, 0.9808, 1.0), (0.0, 1.0, 0.904), (0.1951, 0.9808, 0.904), (0.3827, 0.9239, 0.904), (0.5556, 0.8315, 0.904), (0.7071, 0.7071, 0.904), (0.8315, 0.5556, 0.904), (0.9239, 0.3827, 0.904), (0.9808, 0.1951, 0.904), (1.0, 7.55e-08, 0.904), (0.9808, -0.1951, 0.904), (0.9239, -0.3827, 0.904), (0.8315, -0.5556, 0.904), (0.7071, -0.7071, 0.904), (0.5556, -0.8315, 0.904), (0.3827, -0.9239, 0.904), (0.1951, -0.9808, 0.904), (-3.258e-07, -1.0, 0.904), (-0.1951, -0.9808, 0.904), (-0.3827, -0.9239, 0.904), (-0.5556, -0.8315, 0.904), (-0.7071, -0.7071, 0.904), (-0.8315, -0.5556, 0.904), (-0.9239, -0.3827, 0.904), (-0.9808, -0.1951, 0.904), (-1.0, 9.656e-07, 0.904), (-0.9808, 0.1951, 0.904), (-0.9239, 0.3827, 0.904), (-0.8315, 0.5556, 0.904), (-0.7071, 0.7071, 0.904), (-0.5556, 0.8315, 0.904), (-0.3827, 0.9239, 0.904), (-0.1951, 0.9808, 0.904), (0.1614, 0.8115, 0.4787), (0.3166, 0.7644, 0.4787), (0.4597, 0.6879, 0.4787), (0.585, 0.585, 0.4787), (0.6879, 0.4597, 0.4787), (0.7644, 0.3166, 0.4787), (0.8115, 0.1614, 0.4787), (0.8274, 1.149e-07, 0.4787), (0.8115, -0.1614, 0.4787), (0.7644, -0.3166, 0.4787), (0.6879, -0.4597, 0.4787), (0.585, -0.585, 0.4787), (0.4597, -0.6879, 0.4787), (0.3166, -0.7644, 0.4787), (0.1614, -0.8115, 0.4787), (-2.491e-07, -0.8274, 0.4787), (-0.1614, -0.8115, 0.4787), (-0.3166, -0.7644, 0.4787), (-0.4597, -0.6879, 0.4787), (-0.585, -0.585, 0.4787), (-0.6879, -0.4597, 0.4787), (-0.7644, -0.3166, 0.4787), (-0.8115, -0.1614, 0.4787), (-0.8274, 8.513e-07, 0.4787), (-0.8115, 0.1614, 0.4787), (-0.7644, 0.3166, 0.4787), (-0.6879, 0.4597, 0.4787), (-0.585, 0.585, 0.4787), (-0.4597, 0.6879, 0.4787), (-0.3166, 0.7644, 0.4787), (-0.1614, 0.8115, 0.4787), (2.05e-08, 0.8274, 0.4787), (0.1547, 0.778, -0.2232), (0.3036, 0.7328, -0.2232), (0.4407, 0.6595, -0.2232), (0.5609, 0.5609, -0.2232), (0.6595, 0.4407, -0.2232), (0.7328, 0.3036, -0.2232), (0.778, 0.1547, -0.2232), (0.7932, 1.212e-07, -0.2232), (0.778, -0.1547, -0.2232), (0.7328, -0.3036, -0.2232), (0.6595, -0.4407, -0.2232), (0.5609, -0.5609, -0.2232), (0.4407, -0.6595, -0.2232), (0.3036, -0.7328, -0.2232), (0.1547, -0.778, -0.2232), (-2.377e-07, -0.7932, -0.2232), (-0.1547, -0.778, -0.2232), (-0.3036, -0.7328, -0.2232), (-0.4407, -0.6595, -0.2232), (-0.5609, -0.5609, -0.2232), (-0.6595, -0.4407, -0.2232), (-0.7328, -0.3036, -0.2232), (-0.778, -0.1547, -0.2232), (-0.7932, 8.273e-07, -0.2232), (-0.778, 0.1548, -0.2232), (-0.7328, 0.3036, -0.2232), (-0.6595, 0.4407, -0.2232), (-0.5609, 0.5609, -0.2232), (-0.4407, 0.6595, -0.2232), (-0.3036, 0.7328, -0.2232), (-0.1547, 0.778, -0.2232), (2.079e-08, 0.7932, -0.2232), (0.1923, 0.967, -0.5132), (0.3773, 0.9109, -0.5132), (0.5477, 0.8198, -0.5132), (0.6971, 0.6971, -0.5132), (0.8198, 0.5477, -0.5132), (0.9109, 0.3773, -0.5132), (0.967, 0.1923, -0.5132), (0.9859, 7.646e-08, -0.5132), (0.967, -0.1923, -0.5132), (0.9109, -0.3773, -0.5132), (0.8198, -0.5477, -0.5132), (0.6971, -0.6971, -0.5132), (0.5477, -0.8198, -0.5132), (0.3773, -0.9109, -0.5132), (0.1923, -0.967, -0.5132), (-3.224e-07, -0.9859, -0.5132), (-0.1923, -0.967, -0.5132), (-0.3773, -0.9109, -0.5132), (-0.5477, -0.8198, -0.5132), (-0.6971, -0.6971, -0.5132), (-0.8198, -0.5477, -0.5132), (-0.9109, -0.3773, -0.5132), (-0.967, -0.1923, -0.5132), (-0.9859, 9.54e-07, -0.5132), (-0.967, 0.1923, -0.5132), (-0.9109, 0.3773, -0.5132), (-0.8198, 0.5477, -0.5132), (-0.6971, 0.6971, -0.5132), (-0.5477, 0.8198, -0.5132), (-0.3773, 0.9109, -0.5132), (-0.1923, 0.967, -0.5132), (-1.175e-09, 0.9859, -0.5132)], [], [(64, 1, 3, 65), (65, 3, 5, 66), (66, 5, 7, 67), (67, 7, 9, 68), (68, 9, 11, 69), (69, 11, 13, 70), (70, 13, 15, 71), (71, 15, 17, 72), (72, 17, 19, 73), (73, 19, 21, 74), (74, 21, 23, 75), (75, 23, 25, 76), (76, 25, 27, 77), (77, 27, 29, 78), (78, 29, 31, 79), (79, 31, 33, 80), (80, 33, 35, 81), (81, 35, 37, 82), (82, 37, 39, 83), (83, 39, 41, 84), (84, 41, 43, 85), (85, 43, 45, 86), (86, 45, 47, 87), (87, 47, 49, 88), (88, 49, 51, 89), (89, 51, 53, 90), (90, 53, 55, 91), (91, 55, 57, 92), (92, 57, 59, 93), (93, 59, 61, 94), (3, 1, 63, 61, 59, 57, 55, 53, 51, 49, 47, 45, 43, 41, 39, 37, 35, 33, 31, 29, 27, 25, 23, 21, 19, 17, 15, 13, 11, 9, 7, 5), (94, 61, 63, 95), (95, 63, 1, 64), (0, 2, 4, 6, 8, 10, 12, 14, 16, 18, 20, 22, 24, 26, 28, 30, 32, 34, 36, 38, 40, 42, 44, 46, 48, 50, 52, 54, 56, 58, 60, 62), (126, 95, 64, 127), (125, 94, 95, 126), (124, 93, 94, 125), (123, 92, 93, 124), (122, 91, 92, 123), (121, 90, 91, 122), (120, 89, 90, 121), (119, 88, 89, 120), (118, 87, 88, 119), (117, 86, 87, 118), (116, 85, 86, 117), (115, 84, 85, 116), (114, 83, 84, 115), (113, 82, 83, 114), (112, 81, 82, 113), (111, 80, 81, 112), (110, 79, 80, 111), (109, 78, 79, 110), (108, 77, 78, 109), (107, 76, 77, 108), (106, 75, 76, 107), (105, 74, 75, 106), (104, 73, 74, 105), (103, 72, 73, 104), (102, 71, 72, 103), (101, 70, 71, 102), (100, 69, 70, 101), (99, 68, 69, 100), (98, 67, 68, 99), (97, 66, 67, 98), (96, 65, 66, 97), (127, 64, 65, 96), (159, 127, 96, 128), (128, 96, 97, 129), (129, 97, 98, 130), (130, 98, 99, 131), (131, 99, 100, 132), (132, 100, 101, 133), (133, 101, 102, 134), (134, 102, 103, 135), (135, 103, 104, 136), (136, 104, 105, 137), (137, 105, 106, 138), (138, 106, 107, 139), (139, 107, 108, 140), (140, 108, 109, 141), (141, 109, 110, 142), (142, 110, 111, 143), (143, 111, 112, 144), (144, 112, 113, 145), (145, 113, 114, 146), (146, 114, 115, 147), (147, 115, 116, 148), (148, 116, 117, 149), (149, 117, 118, 150), (150, 118, 119, 151), (151, 119, 120, 152), (152, 120, 121, 153), (153, 121, 122, 154), (154, 122, 123, 155), (155, 123, 124, 156), (156, 124, 125, 157), (157, 125, 126, 158), (158, 126, 127, 159), (190, 158, 159, 191), (189, 157, 158, 190), (188, 156, 157, 189), (187, 155, 156, 188), (186, 154, 155, 187), (185, 153, 154, 186), (184, 152, 153, 185), (183, 151, 152, 184), (182, 150, 151, 183), (181, 149, 150, 182), (180, 148, 149, 181), (179, 147, 148, 180), (178, 146, 147, 179), (177, 145, 146, 178), (176, 144, 145, 177), (175, 143, 144, 176), (174, 142, 143, 175), (173, 141, 142, 174), (172, 140, 141, 173), (171, 139, 140, 172), (170, 138, 139, 171), (169, 137, 138, 170), (168, 136, 137, 169), (167, 135, 136, 168), (166, 134, 135, 167), (165, 133, 134, 166), (164, 132, 133, 165), (163, 131, 132, 164), (162, 130, 131, 163), (161, 129, 130, 162), (160, 128, 129, 161), (191, 159, 128, 160), (0, 191, 160, 2), (2, 160, 161, 4), (4, 161, 162, 6), (6, 162, 163, 8), (8, 163, 164, 10), (10, 164, 165, 12), (12, 165, 166, 14), (14, 166, 167, 16), (16, 167, 168, 18), (18, 168, 169, 20), (20, 169, 170, 22), (22, 170, 171, 24), (24, 171, 172, 26), (26, 172, 173, 28), (28, 173, 174, 30), (30, 174, 175, 32), (32, 175, 176, 34), (34, 176, 177, 36), (36, 177, 178, 38), (38, 178, 179, 40), (40, 179, 180, 42), (42, 180, 181, 44), (44, 181, 182, 46), (46, 182, 183, 48), (48, 183, 184, 50), (50, 184, 185, 52), (52, 185, 186, 54), (54, 186, 187, 56), (56, 187, 188, 58), (58, 188, 189, 60), (60, 189, 190, 62), (62, 190, 191, 0)])
me_cylinder_010.polygons.foreach_set('use_smooth', [True] * 162)
me_cylinder_010.use_remesh_preserve_volume = False
me_cylinder_010.use_remesh_preserve_attributes = False
me_cylinder_010.use_mirror_vertex_groups = False
me_cylinder_010.update()
me_cylinder_008 = bpy.data.meshes.new('Cylinder.008')
me_cylinder_008.from_pydata([(0.0, 1.0, -1.0), (0.0, 1.0, 1.0), (0.1951, 0.9808, -1.0), (0.1951, 0.9808, 1.0), (0.3827, 0.9239, -1.0), (0.3827, 0.9239, 1.0), (0.5556, 0.8315, -1.0), (0.5556, 0.8315, 1.0), (0.7071, 0.7071, -1.0), (0.7071, 0.7071, 1.0), (0.8315, 0.5556, -1.0), (0.8315, 0.5556, 1.0), (0.9239, 0.3827, -1.0), (0.9239, 0.3827, 1.0), (0.9808, 0.1951, -1.0), (0.9808, 0.1951, 1.0), (1.0, 7.55e-08, -1.0), (1.0, 7.55e-08, 1.0), (0.9808, -0.1951, -1.0), (0.9808, -0.1951, 1.0), (0.9239, -0.3827, -1.0), (0.9239, -0.3827, 1.0), (0.8315, -0.5556, -1.0), (0.8315, -0.5556, 1.0), (0.7071, -0.7071, -1.0), (0.7071, -0.7071, 1.0), (0.5556, -0.8315, -1.0), (0.5556, -0.8315, 1.0), (0.3827, -0.9239, -1.0), (0.3827, -0.9239, 1.0), (0.1951, -0.9808, -1.0), (0.1951, -0.9808, 1.0), (-3.258e-07, -1.0, -1.0), (-3.258e-07, -1.0, 1.0), (-0.1951, -0.9808, -1.0), (-0.1951, -0.9808, 1.0), (-0.3827, -0.9239, -1.0), (-0.3827, -0.9239, 1.0), (-0.5556, -0.8315, -1.0), (-0.5556, -0.8315, 1.0), (-0.7071, -0.7071, -1.0), (-0.7071, -0.7071, 1.0), (-0.8315, -0.5556, -1.0), (-0.8315, -0.5556, 1.0), (-0.9239, -0.3827, -1.0), (-0.9239, -0.3827, 1.0), (-0.9808, -0.1951, -1.0), (-0.9808, -0.1951, 1.0), (-1.0, 9.656e-07, -1.0), (-1.0, 9.656e-07, 1.0), (-0.9808, 0.1951, -1.0), (-0.9808, 0.1951, 1.0), (-0.9239, 0.3827, -1.0), (-0.9239, 0.3827, 1.0), (-0.8315, 0.5556, -1.0), (-0.8315, 0.5556, 1.0), (-0.7071, 0.7071, -1.0), (-0.7071, 0.7071, 1.0), (-0.5556, 0.8315, -1.0), (-0.5556, 0.8315, 1.0), (-0.3827, 0.9239, -1.0), (-0.3827, 0.9239, 1.0), (-0.1951, 0.9808, -1.0), (-0.1951, 0.9808, 1.0), (0.0, 1.0, 0.904), (0.1951, 0.9808, 0.904), (0.3827, 0.9239, 0.904), (0.5556, 0.8315, 0.904), (0.7071, 0.7071, 0.904), (0.8315, 0.5556, 0.904), (0.9239, 0.3827, 0.904), (0.9808, 0.1951, 0.904), (1.0, 7.55e-08, 0.904), (0.9808, -0.1951, 0.904), (0.9239, -0.3827, 0.904), (0.8315, -0.5556, 0.904), (0.7071, -0.7071, 0.904), (0.5556, -0.8315, 0.904), (0.3827, -0.9239, 0.904), (0.1951, -0.9808, 0.904), (-3.258e-07, -1.0, 0.904), (-0.1951, -0.9808, 0.904), (-0.3827, -0.9239, 0.904), (-0.5556, -0.8315, 0.904), (-0.7071, -0.7071, 0.904), (-0.8315, -0.5556, 0.904), (-0.9239, -0.3827, 0.904), (-0.9808, -0.1951, 0.904), (-1.0, 9.656e-07, 0.904), (-0.9808, 0.1951, 0.904), (-0.9239, 0.3827, 0.904), (-0.8315, 0.5556, 0.904), (-0.7071, 0.7071, 0.904), (-0.5556, 0.8315, 0.904), (-0.3827, 0.9239, 0.904), (-0.1951, 0.9808, 0.904), (0.1614, 0.8115, 0.4787), (0.3166, 0.7644, 0.4787), (0.4597, 0.6879, 0.4787), (0.585, 0.585, 0.4787), (0.6879, 0.4597, 0.4787), (0.7644, 0.3166, 0.4787), (0.8115, 0.1614, 0.4787), (0.8274, 1.149e-07, 0.4787), (0.8115, -0.1614, 0.4787), (0.7644, -0.3166, 0.4787), (0.6879, -0.4597, 0.4787), (0.585, -0.585, 0.4787), (0.4597, -0.6879, 0.4787), (0.3166, -0.7644, 0.4787), (0.1614, -0.8115, 0.4787), (-2.491e-07, -0.8274, 0.4787), (-0.1614, -0.8115, 0.4787), (-0.3166, -0.7644, 0.4787), (-0.4597, -0.6879, 0.4787), (-0.585, -0.585, 0.4787), (-0.6879, -0.4597, 0.4787), (-0.7644, -0.3166, 0.4787), (-0.8115, -0.1614, 0.4787), (-0.8274, 8.513e-07, 0.4787), (-0.8115, 0.1614, 0.4787), (-0.7644, 0.3166, 0.4787), (-0.6879, 0.4597, 0.4787), (-0.585, 0.585, 0.4787), (-0.4597, 0.6879, 0.4787), (-0.3166, 0.7644, 0.4787), (-0.1614, 0.8115, 0.4787), (2.05e-08, 0.8274, 0.4787), (0.1547, 0.778, -0.2232), (0.3036, 0.7328, -0.2232), (0.4407, 0.6595, -0.2232), (0.5609, 0.5609, -0.2232), (0.6595, 0.4407, -0.2232), (0.7328, 0.3036, -0.2232), (0.778, 0.1547, -0.2232), (0.7932, 1.212e-07, -0.2232), (0.778, -0.1547, -0.2232), (0.7328, -0.3036, -0.2232), (0.6595, -0.4407, -0.2232), (0.5609, -0.5609, -0.2232), (0.4407, -0.6595, -0.2232), (0.3036, -0.7328, -0.2232), (0.1547, -0.778, -0.2232), (-2.377e-07, -0.7932, -0.2232), (-0.1547, -0.778, -0.2232), (-0.3036, -0.7328, -0.2232), (-0.4407, -0.6595, -0.2232), (-0.5609, -0.5609, -0.2232), (-0.6595, -0.4407, -0.2232), (-0.7328, -0.3036, -0.2232), (-0.778, -0.1547, -0.2232), (-0.7932, 8.273e-07, -0.2232), (-0.778, 0.1548, -0.2232), (-0.7328, 0.3036, -0.2232), (-0.6595, 0.4407, -0.2232), (-0.5609, 0.5609, -0.2232), (-0.4407, 0.6595, -0.2232), (-0.3036, 0.7328, -0.2232), (-0.1547, 0.778, -0.2232), (2.079e-08, 0.7932, -0.2232), (0.1923, 0.967, -0.5132), (0.3773, 0.9109, -0.5132), (0.5477, 0.8198, -0.5132), (0.6971, 0.6971, -0.5132), (0.8198, 0.5477, -0.5132), (0.9109, 0.3773, -0.5132), (0.967, 0.1923, -0.5132), (0.9859, 7.646e-08, -0.5132), (0.967, -0.1923, -0.5132), (0.9109, -0.3773, -0.5132), (0.8198, -0.5477, -0.5132), (0.6971, -0.6971, -0.5132), (0.5477, -0.8198, -0.5132), (0.3773, -0.9109, -0.5132), (0.1923, -0.967, -0.5132), (-3.224e-07, -0.9859, -0.5132), (-0.1923, -0.967, -0.5132), (-0.3773, -0.9109, -0.5132), (-0.5477, -0.8198, -0.5132), (-0.6971, -0.6971, -0.5132), (-0.8198, -0.5477, -0.5132), (-0.9109, -0.3773, -0.5132), (-0.967, -0.1923, -0.5132), (-0.9859, 9.54e-07, -0.5132), (-0.967, 0.1923, -0.5132), (-0.9109, 0.3773, -0.5132), (-0.8198, 0.5477, -0.5132), (-0.6971, 0.6971, -0.5132), (-0.5477, 0.8198, -0.5132), (-0.3773, 0.9109, -0.5132), (-0.1923, 0.967, -0.5132), (-1.175e-09, 0.9859, -0.5132)], [], [(64, 1, 3, 65), (65, 3, 5, 66), (66, 5, 7, 67), (67, 7, 9, 68), (68, 9, 11, 69), (69, 11, 13, 70), (70, 13, 15, 71), (71, 15, 17, 72), (72, 17, 19, 73), (73, 19, 21, 74), (74, 21, 23, 75), (75, 23, 25, 76), (76, 25, 27, 77), (77, 27, 29, 78), (78, 29, 31, 79), (79, 31, 33, 80), (80, 33, 35, 81), (81, 35, 37, 82), (82, 37, 39, 83), (83, 39, 41, 84), (84, 41, 43, 85), (85, 43, 45, 86), (86, 45, 47, 87), (87, 47, 49, 88), (88, 49, 51, 89), (89, 51, 53, 90), (90, 53, 55, 91), (91, 55, 57, 92), (92, 57, 59, 93), (93, 59, 61, 94), (3, 1, 63, 61, 59, 57, 55, 53, 51, 49, 47, 45, 43, 41, 39, 37, 35, 33, 31, 29, 27, 25, 23, 21, 19, 17, 15, 13, 11, 9, 7, 5), (94, 61, 63, 95), (95, 63, 1, 64), (0, 2, 4, 6, 8, 10, 12, 14, 16, 18, 20, 22, 24, 26, 28, 30, 32, 34, 36, 38, 40, 42, 44, 46, 48, 50, 52, 54, 56, 58, 60, 62), (126, 95, 64, 127), (125, 94, 95, 126), (124, 93, 94, 125), (123, 92, 93, 124), (122, 91, 92, 123), (121, 90, 91, 122), (120, 89, 90, 121), (119, 88, 89, 120), (118, 87, 88, 119), (117, 86, 87, 118), (116, 85, 86, 117), (115, 84, 85, 116), (114, 83, 84, 115), (113, 82, 83, 114), (112, 81, 82, 113), (111, 80, 81, 112), (110, 79, 80, 111), (109, 78, 79, 110), (108, 77, 78, 109), (107, 76, 77, 108), (106, 75, 76, 107), (105, 74, 75, 106), (104, 73, 74, 105), (103, 72, 73, 104), (102, 71, 72, 103), (101, 70, 71, 102), (100, 69, 70, 101), (99, 68, 69, 100), (98, 67, 68, 99), (97, 66, 67, 98), (96, 65, 66, 97), (127, 64, 65, 96), (159, 127, 96, 128), (128, 96, 97, 129), (129, 97, 98, 130), (130, 98, 99, 131), (131, 99, 100, 132), (132, 100, 101, 133), (133, 101, 102, 134), (134, 102, 103, 135), (135, 103, 104, 136), (136, 104, 105, 137), (137, 105, 106, 138), (138, 106, 107, 139), (139, 107, 108, 140), (140, 108, 109, 141), (141, 109, 110, 142), (142, 110, 111, 143), (143, 111, 112, 144), (144, 112, 113, 145), (145, 113, 114, 146), (146, 114, 115, 147), (147, 115, 116, 148), (148, 116, 117, 149), (149, 117, 118, 150), (150, 118, 119, 151), (151, 119, 120, 152), (152, 120, 121, 153), (153, 121, 122, 154), (154, 122, 123, 155), (155, 123, 124, 156), (156, 124, 125, 157), (157, 125, 126, 158), (158, 126, 127, 159), (190, 158, 159, 191), (189, 157, 158, 190), (188, 156, 157, 189), (187, 155, 156, 188), (186, 154, 155, 187), (185, 153, 154, 186), (184, 152, 153, 185), (183, 151, 152, 184), (182, 150, 151, 183), (181, 149, 150, 182), (180, 148, 149, 181), (179, 147, 148, 180), (178, 146, 147, 179), (177, 145, 146, 178), (176, 144, 145, 177), (175, 143, 144, 176), (174, 142, 143, 175), (173, 141, 142, 174), (172, 140, 141, 173), (171, 139, 140, 172), (170, 138, 139, 171), (169, 137, 138, 170), (168, 136, 137, 169), (167, 135, 136, 168), (166, 134, 135, 167), (165, 133, 134, 166), (164, 132, 133, 165), (163, 131, 132, 164), (162, 130, 131, 163), (161, 129, 130, 162), (160, 128, 129, 161), (191, 159, 128, 160), (0, 191, 160, 2), (2, 160, 161, 4), (4, 161, 162, 6), (6, 162, 163, 8), (8, 163, 164, 10), (10, 164, 165, 12), (12, 165, 166, 14), (14, 166, 167, 16), (16, 167, 168, 18), (18, 168, 169, 20), (20, 169, 170, 22), (22, 170, 171, 24), (24, 171, 172, 26), (26, 172, 173, 28), (28, 173, 174, 30), (30, 174, 175, 32), (32, 175, 176, 34), (34, 176, 177, 36), (36, 177, 178, 38), (38, 178, 179, 40), (40, 179, 180, 42), (42, 180, 181, 44), (44, 181, 182, 46), (46, 182, 183, 48), (48, 183, 184, 50), (50, 184, 185, 52), (52, 185, 186, 54), (54, 186, 187, 56), (56, 187, 188, 58), (58, 188, 189, 60), (60, 189, 190, 62), (62, 190, 191, 0)])
me_cylinder_008.polygons.foreach_set('use_smooth', [True] * 162)
me_cylinder_008.use_remesh_preserve_volume = False
me_cylinder_008.use_remesh_preserve_attributes = False
me_cylinder_008.use_mirror_vertex_groups = False
me_cylinder_008.update()
me_cylinder = bpy.data.meshes.new('Cylinder')
me_cylinder.from_pydata([(0.0, 1.0, -1.0), (0.0, 1.0, 1.0), (0.1951, 0.9808, -1.0), (0.1951, 0.9808, 1.0), (0.3827, 0.9239, -1.0), (0.3827, 0.9239, 1.0), (0.5556, 0.8315, -1.0), (0.5556, 0.8315, 1.0), (0.7071, 0.7071, -1.0), (0.7071, 0.7071, 1.0), (0.8315, 0.5556, -1.0), (0.8315, 0.5556, 1.0), (0.9239, 0.3827, -1.0), (0.9239, 0.3827, 1.0), (0.9808, 0.1951, -1.0), (0.9808, 0.1951, 1.0), (1.0, 7.55e-08, -1.0), (1.0, 7.55e-08, 1.0), (0.9808, -0.1951, -1.0), (0.9808, -0.1951, 1.0), (0.9239, -0.3827, -1.0), (0.9239, -0.3827, 1.0), (0.8315, -0.5556, -1.0), (0.8315, -0.5556, 1.0), (0.7071, -0.7071, -1.0), (0.7071, -0.7071, 1.0), (0.5556, -0.8315, -1.0), (0.5556, -0.8315, 1.0), (0.3827, -0.9239, -1.0), (0.3827, -0.9239, 1.0), (0.1951, -0.9808, -1.0), (0.1951, -0.9808, 1.0), (-3.258e-07, -1.0, -1.0), (-3.258e-07, -1.0, 1.0), (-0.1951, -0.9808, -1.0), (-0.1951, -0.9808, 1.0), (-0.3827, -0.9239, -1.0), (-0.3827, -0.9239, 1.0), (-0.5556, -0.8315, -1.0), (-0.5556, -0.8315, 1.0), (-0.7071, -0.7071, -1.0), (-0.7071, -0.7071, 1.0), (-0.8315, -0.5556, -1.0), (-0.8315, -0.5556, 1.0), (-0.9239, -0.3827, -1.0), (-0.9239, -0.3827, 1.0), (-0.9808, -0.1951, -1.0), (-0.9808, -0.1951, 1.0), (-1.0, 9.656e-07, -1.0), (-1.0, 9.656e-07, 1.0), (-0.9808, 0.1951, -1.0), (-0.9808, 0.1951, 1.0), (-0.9239, 0.3827, -1.0), (-0.9239, 0.3827, 1.0), (-0.8315, 0.5556, -1.0), (-0.8315, 0.5556, 1.0), (-0.7071, 0.7071, -1.0), (-0.7071, 0.7071, 1.0), (-0.5556, 0.8315, -1.0), (-0.5556, 0.8315, 1.0), (-0.3827, 0.9239, -1.0), (-0.3827, 0.9239, 1.0), (-0.1951, 0.9808, -1.0), (-0.1951, 0.9808, 1.0), (1.382e-08, 0.8836, 0.03578), (0.1724, 0.8666, 0.03578), (0.3381, 0.8163, 0.03578), (0.4909, 0.7347, 0.03578), (0.6248, 0.6248, 0.03578), (0.7347, 0.4909, 0.03578), (0.8163, 0.3381, 0.03578), (0.8666, 0.1724, 0.03578), (0.8836, 9.988e-08, 0.03578), (0.8666, -0.1724, 0.03578), (0.8163, -0.3381, 0.03578), (0.7347, -0.4909, 0.03578), (0.6248, -0.6248, 0.03578), (0.4909, -0.7347, 0.03578), (0.3381, -0.8163, 0.03578), (0.1724, -0.8666, 0.03578), (-2.741e-07, -0.8836, 0.03578), (-0.1724, -0.8666, 0.03578), (-0.3381, -0.8163, 0.03578), (-0.4909, -0.7347, 0.03578), (-0.6248, -0.6248, 0.03578), (-0.7347, -0.4909, 0.03578), (-0.8163, -0.3381, 0.03578), (-0.8666, -0.1724, 0.03578), (-0.8836, 8.864e-07, 0.03578), (-0.8666, 0.1724, 0.03578), (-0.8163, 0.3381, 0.03578), (-0.7347, 0.4909, 0.03578), (-0.6248, 0.6248, 0.03578), (-0.4909, 0.7347, 0.03578), (-0.3381, 0.8163, 0.03578), (-0.1724, 0.8666, 0.03578)], [], [(64, 1, 3, 65), (65, 3, 5, 66), (66, 5, 7, 67), (67, 7, 9, 68), (68, 9, 11, 69), (69, 11, 13, 70), (70, 13, 15, 71), (71, 15, 17, 72), (72, 17, 19, 73), (73, 19, 21, 74), (74, 21, 23, 75), (75, 23, 25, 76), (76, 25, 27, 77), (77, 27, 29, 78), (78, 29, 31, 79), (79, 31, 33, 80), (80, 33, 35, 81), (81, 35, 37, 82), (82, 37, 39, 83), (83, 39, 41, 84), (84, 41, 43, 85), (85, 43, 45, 86), (86, 45, 47, 87), (87, 47, 49, 88), (88, 49, 51, 89), (89, 51, 53, 90), (90, 53, 55, 91), (91, 55, 57, 92), (92, 57, 59, 93), (93, 59, 61, 94), (3, 1, 63, 61, 59, 57, 55, 53, 51, 49, 47, 45, 43, 41, 39, 37, 35, 33, 31, 29, 27, 25, 23, 21, 19, 17, 15, 13, 11, 9, 7, 5), (94, 61, 63, 95), (95, 63, 1, 64), (0, 2, 4, 6, 8, 10, 12, 14, 16, 18, 20, 22, 24, 26, 28, 30, 32, 34, 36, 38, 40, 42, 44, 46, 48, 50, 52, 54, 56, 58, 60, 62), (62, 95, 64, 0), (60, 94, 95, 62), (58, 93, 94, 60), (56, 92, 93, 58), (54, 91, 92, 56), (52, 90, 91, 54), (50, 89, 90, 52), (48, 88, 89, 50), (46, 87, 88, 48), (44, 86, 87, 46), (42, 85, 86, 44), (40, 84, 85, 42), (38, 83, 84, 40), (36, 82, 83, 38), (34, 81, 82, 36), (32, 80, 81, 34), (30, 79, 80, 32), (28, 78, 79, 30), (26, 77, 78, 28), (24, 76, 77, 26), (22, 75, 76, 24), (20, 74, 75, 22), (18, 73, 74, 20), (16, 72, 73, 18), (14, 71, 72, 16), (12, 70, 71, 14), (10, 69, 70, 12), (8, 68, 69, 10), (6, 67, 68, 8), (4, 66, 67, 6), (2, 65, 66, 4), (0, 64, 65, 2)])
me_cylinder.use_remesh_preserve_volume = False
me_cylinder.use_remesh_preserve_attributes = False
me_cylinder.use_mirror_vertex_groups = False
me_cylinder.update()
me_cube_002 = bpy.data.meshes.new('Cube.002')
me_cube_002.from_pydata([(-1.0, -1.0, -1.0), (-1.0, -1.0, 1.0), (-1.0, 1.0, -1.0), (-1.0, 1.0, 1.0), (1.0, -1.0, -1.0), (1.0, -1.0, 1.0), (1.0, 1.0, -1.0), (1.0, 1.0, 1.0)], [], [(0, 1, 3, 2), (2, 3, 7, 6), (6, 7, 5, 4), (4, 5, 1, 0), (2, 6, 4, 0), (7, 3, 1, 5)])
me_cube_002.use_remesh_preserve_volume = False
me_cube_002.use_remesh_preserve_attributes = False
me_cube_002.use_mirror_vertex_groups = False
me_cube_002.update()
me_cube_001 = bpy.data.meshes.new('Cube.001')
me_cube_001.from_pydata([(-1.0, -1.0, -1.0), (-1.0, -1.0, 1.0), (-1.0, 1.0, -1.0), (-1.0, 1.0, 1.0), (1.0, -1.0, -1.0), (1.0, -1.0, 1.0), (1.0, 1.0, -1.0), (1.0, 1.0, 1.0)], [], [(0, 1, 3, 2), (2, 3, 7, 6), (6, 7, 5, 4), (4, 5, 1, 0), (2, 6, 4, 0), (7, 3, 1, 5)])
me_cube_001.use_remesh_preserve_volume = False
me_cube_001.use_remesh_preserve_attributes = False
me_cube_001.use_mirror_vertex_groups = False
me_cube_001.update()

# ---- objects
ob_sphere = bpy.data.objects.new('Sphere', me_sphere)
ob_cylinder_004 = bpy.data.objects.new('Cylinder.004', me_cylinder_012)
ob_cylinder_003 = bpy.data.objects.new('Cylinder.003', me_cylinder_011)
ob_cylinder_002 = bpy.data.objects.new('Cylinder.002', me_cylinder_010)
ob_cylinder_001 = bpy.data.objects.new('Cylinder.001', me_cylinder_008)
ob_cylinder = bpy.data.objects.new('Cylinder', me_cylinder)
ob_cube_001 = bpy.data.objects.new('Cube.001', me_cube_002)
ob_cube = bpy.data.objects.new('Cube', me_cube_001)

# ---- transforms, parenting, visibility, modifiers, constraints
ob_sphere.location = (0.0, 0.0, 0.07236)
ob_sphere.scale = (0.5812, 0.5812, 0.4062)
ob_sphere.lineart.crease_threshold = 0.0
ob_cylinder_004.location = (2.0, 0.0, -0.05853)
ob_cylinder_004.scale = (0.6423, 0.6423, 0.5009)
ob_cylinder_004.lineart.crease_threshold = 0.0
ob_cylinder_003.location = (-2.0, 0.0, -0.05853)
ob_cylinder_003.scale = (0.6423, 0.6423, 0.5009)
ob_cylinder_003.lineart.crease_threshold = 0.0
ob_cylinder_002.location = (0.0, -2.0, -0.05853)
ob_cylinder_002.scale = (0.6423, 0.6423, 0.5009)
ob_cylinder_002.lineart.crease_threshold = 0.0
ob_cylinder_001.location = (0.0, 2.0, -0.05853)
ob_cylinder_001.scale = (0.6423, 0.6423, 0.5009)
ob_cylinder_001.lineart.crease_threshold = 0.0
ob_cylinder.location = (0.0, 0.0, 0.0)
ob_cylinder.scale = (0.6617, 0.6617, 0.2416)
ob_cylinder.lineart.crease_threshold = 0.0
ob_cube_001.location = (0.0, 0.0, 0.0)
ob_cube_001.rotation_euler = (0.0, -0.0, 1.571)
ob_cube_001.scale = (-0.3786, 2.331, 0.1854)
ob_cube_001.lineart.crease_threshold = 0.0
ob_cube.location = (0.0, 0.0, 0.0)
ob_cube.scale = (-0.3786, 2.331, 0.1854)
ob_cube.lineart.crease_threshold = 0.0

# ---- collection membership
col_collection_1.objects.link(ob_sphere)
col_collection_1.objects.link(ob_cylinder_004)
col_collection_1.objects.link(ob_cylinder_003)
col_collection_1.objects.link(ob_cylinder_002)
col_collection_1.objects.link(ob_cylinder_001)
col_collection_1.objects.link(ob_cylinder)
col_collection_1.objects.link(ob_cube_001)
col_collection_1.objects.link(ob_cube)

# ---- scene / render settings (as saved in the file)
scene.frame_start = 1; scene.frame_end = 250; scene.frame_set(1)
scene.render.engine = 'BLENDER_EEVEE_NEXT'
scene.render.resolution_percentage = 50
scene.render.dither_intensity = 0.0
scene.cycles.use_denoising = False
scene.cycles.samples = 128
scene.cycles.sampling_pattern = 'TABULATED_SOBOL'
scene.cycles.light_sampling_threshold = 0.0
scene.cycles.use_adaptive_sampling = False
scene.cycles.use_light_tree = False
scene.cycles.blur_glossy = 0.0
scene.cycles.sample_clamp_indirect = 0.0
scene.view_settings.view_transform = 'Standard'
bpy.context.view_layer.update()

# ---- added for rendering (the .blend has no active camera and no usable light): camera, sun
cam_auto = bpy.data.cameras.new('AutoCamera')
cam_auto.lens = 50.0
cam_auto.sensor_width = 36.0
cam_auto.clip_end = 1000.0
ob_auto_camera = bpy.data.objects.new('AutoCamera', cam_auto)
scene.collection.objects.link(ob_auto_camera)
ob_auto_camera.location = (6.9812, -8.37744, 5.54454)
ob_auto_camera.rotation_euler = (1.09748, -7.21219e-08, 0.694738)
scene.camera = ob_auto_camera
light_auto_sun = bpy.data.lights.new('AutoSun', 'SUN')
light_auto_sun.energy = 3.0
light_auto_sun.angle = 0.0523599
ob_auto_sun = bpy.data.objects.new('AutoSun', light_auto_sun)
scene.collection.objects.link(ob_auto_sun)
ob_auto_sun.rotation_euler = (0.872665, 0.174533, 0.523599)
bpy.context.view_layer.update()
